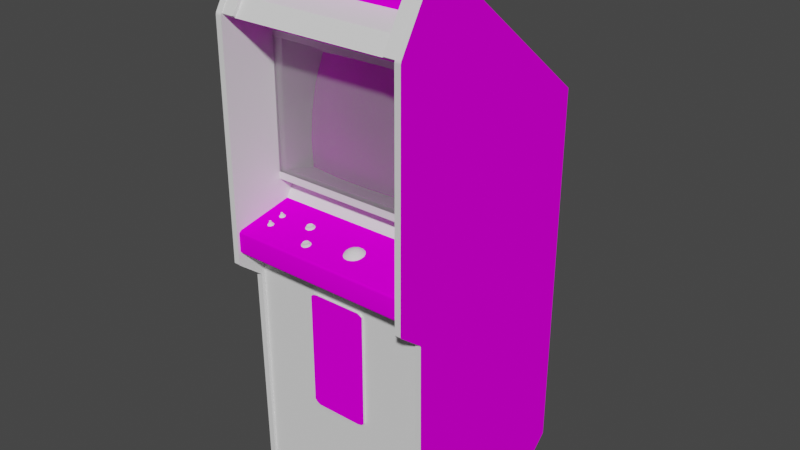 # Source: liberatr.blend  (saved by Blender 2.93.20; exported with 4.5.12 LTS)
import bpy
from mathutils import Matrix  # noqa: F401  (used for matrix-valued properties, if any)

bpy.ops.wm.read_factory_settings(use_empty=True)
scene = bpy.context.scene
scene.name = 'Scene'

# ---- images (referenced by path relative to the original .blend; pixels are not part of the script)
import os
ASSET_DIR = os.environ.get("B2B_ASSET_DIR", "")  # directory of the original .blend (textures are referenced by path, not embedded)
HERE = os.path.dirname(os.path.abspath(__file__))  # packed textures are extracted next to this script under _unpacked/

def load_image(name, relpath, width, height, colorspace="sRGB"):
    """Load a texture the original file referenced (path relative to the .blend, or extracted next to this script)."""
    p = next((c for c in (os.path.join(HERE, relpath), os.path.join(ASSET_DIR, relpath)) if relpath and os.path.exists(c)), "")
    if p:
        img = bpy.data.images.load(p, check_existing=True)
        img.name = name
    else:  # same state as the original file: an image datablock whose file is absent (Cycles renders it pink)
        img = bpy.data.images.new(name, width, height)
        img.source = "FILE"
        img.filepath = "//" + (relpath or name)
    img.colorspace_settings.name = colorspace
    return img
img_01liberatrmarqueemap_tiff = load_image('01liberatrmarqueemap.TIFF', '01liberatrmarqueemap.TIFF', 1024, 1024, 'sRGB')
img_02liberatrsnapmap_tiff = load_image('02liberatrsnapmap.TIFF', '02liberatrsnapmap.TIFF', 1024, 1024, 'sRGB')
img_liberatrsideartmap_tiff = load_image('liberatrsideartmap.TIFF', 'liberatrsideartmap.TIFF', 1024, 1024, 'sRGB')
img_liberatrcpoetcmap_tiff = load_image('liberatrcpoetcmap.TIFF', 'liberatrcpoetcmap.TIFF', 1024, 1024, 'sRGB')

# ---- materials (node trees are filled in below, after node groups)
mat_01liberatrmarquee = bpy.data.materials.new('01liberatrmarquee')
mat_01liberatrmarquee.use_transparent_shadow = False
mat_01liberatrmarquee.roughness = 0.8807
mat_01liberatrmarquee.specular_intensity = 0.0
mat_02liberatrsnap = bpy.data.materials.new('02liberatrsnap')
mat_02liberatrsnap.use_transparent_shadow = False
mat_02liberatrsnap.roughness = 0.8807
mat_02liberatrsnap.specular_intensity = 0.0
mat_liberatrblack = bpy.data.materials.new('liberatrblack')
mat_liberatrblack.use_transparent_shadow = False
mat_liberatrblack.roughness = 0.8807
mat_liberatrblack.specular_intensity = 0.0
mat_liberatrsideart = bpy.data.materials.new('liberatrsideart')
mat_liberatrsideart.use_transparent_shadow = False
mat_liberatrsideart.roughness = 0.8807
mat_liberatrsideart.specular_intensity = 0.0
mat_liberatrplastic = bpy.data.materials.new('liberatrplastic')
mat_liberatrplastic.use_transparent_shadow = False
mat_liberatrplastic.roughness = 0.8807
mat_liberatrplastic.specular_intensity = 0.0
mat_liberatrblackshiny = bpy.data.materials.new('liberatrblackshiny')
mat_liberatrblackshiny.use_transparent_shadow = False
mat_liberatrblackshiny.roughness = 0.8807
mat_liberatrblackshiny.specular_intensity = 0.6039
mat_liberatrredtrans = bpy.data.materials.new('liberatrredtrans')
mat_liberatrredtrans.use_transparent_shadow = False
mat_liberatrredtrans.roughness = 0.8807
mat_liberatrredtrans.specular_intensity = 0.549
mat_liberatrcpoetc = bpy.data.materials.new('liberatrcpoetc')
mat_liberatrcpoetc.use_transparent_shadow = False
mat_liberatrcpoetc.roughness = 0.8807
mat_liberatrcpoetc.specular_intensity = 0.0

# ---- node groups
ng_auto_smooth = bpy.data.node_groups.new('Auto Smooth', 'GeometryNodeTree')
_s = ng_auto_smooth.interface.new_socket(name='Geometry', in_out='OUTPUT', socket_type='NodeSocketGeometry')
_s = ng_auto_smooth.interface.new_socket(name='Geometry', in_out='INPUT', socket_type='NodeSocketGeometry')
_s = ng_auto_smooth.interface.new_socket(name='Angle', in_out='INPUT', socket_type='NodeSocketFloat')
_s.subtype = 'ANGLE'
_s.min_value = 0.0
_s.max_value = 3.142
ng_auto_smooth.is_modifier = True
_N = ng_auto_smooth.nodes; _L = ng_auto_smooth.links
n0 = _N.new('NodeGroupOutput'); n0.name = 'Group Output'; n0.location = (480, -100)
n1 = _N.new('NodeGroupInput'); n1.name = 'Group Input'; n1.location = (-420, -300)
n2 = _N.new('NodeGroupInput'); n2.name = 'Group Input.001'; n2.location = (-60, -100)
n3 = _N.new('GeometryNodeSetShadeSmooth'); n3.name = 'Set Shade Smooth'; n3.location = (120, -100)
n3.domain = 'EDGE'
n4 = _N.new('GeometryNodeSetShadeSmooth'); n4.name = 'Set Shade Smooth.001'; n4.location = (300, -100)
n5 = _N.new('GeometryNodeInputMeshEdgeAngle'); n5.name = 'Edge Angle'; n5.location = (-420, -220)
n6 = _N.new('GeometryNodeInputEdgeSmooth'); n6.name = 'Is Edge Smooth'; n6.location = (-60, -160)
n7 = _N.new('GeometryNodeInputShadeSmooth'); n7.name = 'Is Face Smooth'; n7.location = (-240, -340)
n8 = _N.new('FunctionNodeBooleanMath'); n8.name = 'Boolean Math'; n8.location = (-60, -220)
n9 = _N.new('FunctionNodeCompare'); n9.name = 'Compare'; n9.location = (-240, -180)
n9.operation = 'LESS_EQUAL'
_L.new(n5.outputs[0], n9.inputs[0])
_L.new(n4.outputs[0], n0.inputs[0])
_L.new(n1.outputs[1], n9.inputs[1])
_L.new(n9.outputs[0], n8.inputs[0])
_L.new(n7.outputs[0], n8.inputs[1])
_L.new(n2.outputs[0], n3.inputs[0])
_L.new(n6.outputs[0], n3.inputs[1])
_L.new(n3.outputs[0], n4.inputs[0])
_L.new(n8.outputs[0], n3.inputs[2])
n0.is_active_output = True

# ---- material node trees
mat_01liberatrmarquee.use_nodes = True; mat_01liberatrmarquee.node_tree.nodes.clear()
_N = mat_01liberatrmarquee.node_tree.nodes; _L = mat_01liberatrmarquee.node_tree.links
n0 = _N.new('ShaderNodeBsdfPrincipled'); n0.name = 'Principled BSDF'; n0.location = (10, 300)
n0.distribution = 'GGX'
n0.subsurface_method = 'BURLEY'
n0.inputs[2].default_value = 0.8807
n0.inputs[3].default_value = 1.45
n0.inputs[13].default_value = 0.0
n0.inputs[27].default_value = (0.0, 0.0, 0.0, 1.0)
n0.inputs[28].default_value = 1.0
n1 = _N.new('ShaderNodeOutputMaterial'); n1.name = 'Material Output'; n1.location = (300, 300)
n2 = _N.new('ShaderNodeTexImage'); n2.name = 'Image Texture'; n2.location = (-300, 600)
n2.image = img_01liberatrmarqueemap_tiff
_L.new(n0.outputs[0], n1.inputs[0])
_L.new(n2.outputs[0], n0.inputs[0])
n1.is_active_output = True
mat_02liberatrsnap.use_nodes = True; mat_02liberatrsnap.node_tree.nodes.clear()
_N = mat_02liberatrsnap.node_tree.nodes; _L = mat_02liberatrsnap.node_tree.links
n0 = _N.new('ShaderNodeBsdfPrincipled'); n0.name = 'Principled BSDF'; n0.location = (10, 300)
n0.distribution = 'GGX'
n0.subsurface_method = 'BURLEY'
n0.inputs[2].default_value = 0.8807
n0.inputs[3].default_value = 1.45
n0.inputs[13].default_value = 0.0
n0.inputs[27].default_value = (0.0, 0.0, 0.0, 1.0)
n0.inputs[28].default_value = 1.0
n1 = _N.new('ShaderNodeOutputMaterial'); n1.name = 'Material Output'; n1.location = (300, 300)
n2 = _N.new('ShaderNodeTexImage'); n2.name = 'Image Texture'; n2.location = (-300, 600)
n2.image = img_02liberatrsnapmap_tiff
_L.new(n0.outputs[0], n1.inputs[0])
_L.new(n2.outputs[0], n0.inputs[0])
n1.is_active_output = True
mat_liberatrblack.use_nodes = True; mat_liberatrblack.node_tree.nodes.clear()
_N = mat_liberatrblack.node_tree.nodes; _L = mat_liberatrblack.node_tree.links
n0 = _N.new('ShaderNodeBsdfPrincipled'); n0.name = 'Principled BSDF'; n0.location = (10, 300)
n0.distribution = 'GGX'
n0.subsurface_method = 'BURLEY'
n0.inputs[2].default_value = 0.8807
n0.inputs[3].default_value = 1.45
n0.inputs[13].default_value = 0.0
n0.inputs[27].default_value = (0.0, 0.0, 0.0, 1.0)
n0.inputs[28].default_value = 1.0
n1 = _N.new('ShaderNodeOutputMaterial'); n1.name = 'Material Output'; n1.location = (300, 300)
_L.new(n0.outputs[0], n1.inputs[0])
n1.is_active_output = True
mat_liberatrsideart.use_nodes = True; mat_liberatrsideart.node_tree.nodes.clear()
_N = mat_liberatrsideart.node_tree.nodes; _L = mat_liberatrsideart.node_tree.links
n0 = _N.new('ShaderNodeBsdfPrincipled'); n0.name = 'Principled BSDF'; n0.location = (10, 300)
n0.distribution = 'GGX'
n0.subsurface_method = 'BURLEY'
n0.inputs[2].default_value = 0.8807
n0.inputs[3].default_value = 1.45
n0.inputs[13].default_value = 0.0
n0.inputs[27].default_value = (0.0, 0.0, 0.0, 1.0)
n0.inputs[28].default_value = 1.0
n1 = _N.new('ShaderNodeOutputMaterial'); n1.name = 'Material Output'; n1.location = (300, 300)
n2 = _N.new('ShaderNodeTexImage'); n2.name = 'Image Texture'; n2.location = (-300, 600)
n2.image = img_liberatrsideartmap_tiff
_L.new(n0.outputs[0], n1.inputs[0])
_L.new(n2.outputs[0], n0.inputs[0])
n1.is_active_output = True
mat_liberatrplastic.use_nodes = True; mat_liberatrplastic.node_tree.nodes.clear()
_N = mat_liberatrplastic.node_tree.nodes; _L = mat_liberatrplastic.node_tree.links
n0 = _N.new('ShaderNodeBsdfPrincipled'); n0.name = 'Principled BSDF'; n0.location = (10, 300)
n0.distribution = 'GGX'
n0.subsurface_method = 'BURLEY'
n0.inputs[2].default_value = 0.8807
n0.inputs[3].default_value = 1.45
n0.inputs[4].default_value = 0.2
n0.inputs[13].default_value = 0.0
n0.inputs[27].default_value = (0.0, 0.0, 0.0, 1.0)
n0.inputs[28].default_value = 1.0
n1 = _N.new('ShaderNodeOutputMaterial'); n1.name = 'Material Output'; n1.location = (300, 300)
_L.new(n0.outputs[0], n1.inputs[0])
n1.is_active_output = True
mat_liberatrblackshiny.use_nodes = True; mat_liberatrblackshiny.node_tree.nodes.clear()
_N = mat_liberatrblackshiny.node_tree.nodes; _L = mat_liberatrblackshiny.node_tree.links
n0 = _N.new('ShaderNodeBsdfPrincipled'); n0.name = 'Principled BSDF'; n0.location = (10, 300)
n0.distribution = 'GGX'
n0.subsurface_method = 'BURLEY'
n0.inputs[2].default_value = 0.8807
n0.inputs[3].default_value = 1.45
n0.inputs[13].default_value = 0.6039
n0.inputs[27].default_value = (0.0, 0.0, 0.0, 1.0)
n0.inputs[28].default_value = 1.0
n1 = _N.new('ShaderNodeOutputMaterial'); n1.name = 'Material Output'; n1.location = (300, 300)
_L.new(n0.outputs[0], n1.inputs[0])
n1.is_active_output = True
mat_liberatrredtrans.use_nodes = True; mat_liberatrredtrans.node_tree.nodes.clear()
_N = mat_liberatrredtrans.node_tree.nodes; _L = mat_liberatrredtrans.node_tree.links
n0 = _N.new('ShaderNodeBsdfPrincipled'); n0.name = 'Principled BSDF'; n0.location = (10, 300)
n0.distribution = 'GGX'
n0.subsurface_method = 'BURLEY'
n0.inputs[2].default_value = 0.8807
n0.inputs[3].default_value = 1.45
n0.inputs[4].default_value = 0.9
n0.inputs[13].default_value = 0.549
n0.inputs[27].default_value = (0.0, 0.0, 0.0, 1.0)
n0.inputs[28].default_value = 1.0
n1 = _N.new('ShaderNodeOutputMaterial'); n1.name = 'Material Output'; n1.location = (300, 300)
_L.new(n0.outputs[0], n1.inputs[0])
n1.is_active_output = True
mat_liberatrcpoetc.use_nodes = True; mat_liberatrcpoetc.node_tree.nodes.clear()
_N = mat_liberatrcpoetc.node_tree.nodes; _L = mat_liberatrcpoetc.node_tree.links
n0 = _N.new('ShaderNodeBsdfPrincipled'); n0.name = 'Principled BSDF'; n0.location = (10, 300)
n0.distribution = 'GGX'
n0.subsurface_method = 'BURLEY'
n0.inputs[2].default_value = 0.8807
n0.inputs[3].default_value = 1.45
n0.inputs[13].default_value = 0.0
n0.inputs[27].default_value = (0.0, 0.0, 0.0, 1.0)
n0.inputs[28].default_value = 1.0
n1 = _N.new('ShaderNodeOutputMaterial'); n1.name = 'Material Output'; n1.location = (300, 300)
n2 = _N.new('ShaderNodeTexImage'); n2.name = 'Image Texture'; n2.location = (-300, 600)
n2.image = img_liberatrcpoetcmap_tiff
_L.new(n0.outputs[0], n1.inputs[0])
_L.new(n2.outputs[0], n0.inputs[0])
n1.is_active_output = True

# ---- world
world_world = bpy.data.worlds.new('World'); scene.world = world_world
world_world.use_nodes = True; world_world.node_tree.nodes.clear()
_N = world_world.node_tree.nodes; _L = world_world.node_tree.links
n0 = _N.new('ShaderNodeOutputWorld'); n0.name = 'World Output'; n0.location = (300, 300)
n1 = _N.new('ShaderNodeBackground'); n1.name = 'Background'; n1.location = (10, 300)
n1.inputs[0].default_value = (0.05088, 0.05088, 0.05088, 1.0)
_L.new(n1.outputs[0], n0.inputs[0])
n0.is_active_output = True
world_world.color = (0.05088, 0.05088, 0.05088)
world_world.use_sun_shadow = False
world_world.sun_shadow_jitter_overblur = 0.0

# ---- meshes
me_liberatr = bpy.data.meshes.new('liberatr')
me_liberatr.from_pydata([(-0.2177, 0.751, 0.05216), (-0.2177, 0.6242, 0.05216), (0.2965, 0.751, 0.05216), (0.2965, 0.6242, 0.05216), (0.04067, 0.3161, -0.06265), (-0.06928, 0.3965, -0.09818), (0.2658, 0.2244, -0.06003), (0.1577, 0.2274, -0.0447), (-0.07788, 0.2274, -0.04508), (0.04067, 0.1354, -0.03236), (0.04104, 0.04457, -0.03722), (0.1547, 0.3135, -0.06714), (-0.07526, 0.1354, -0.03722), (0.1547, 0.1362, -0.0376), (-0.07601, 0.3135, -0.06714), (0.148, 0.3965, -0.09855), (-0.1766, 0.04868, -0.04582), (0.03992, 0.2286, -0.03722), (-0.2671, 0.004924, 0.01102), (0.341, 0.004924, 0.01102), (-0.2671, 0.01614, 0.01102), (0.341, 0.01614, 0.01102), (-0.2671, -0.03023, -0.04134), (0.341, -0.03023, -0.04134), (-0.2671, -0.03322, -0.04021), (0.341, -0.03322, -0.04021), (-0.2671, -0.06725, -0.01478), (0.341, -0.06725, -0.01478), (-0.2671, -1.031, 0.0918), (0.341, -0.2505, 0.09479), (-0.2671, -0.2505, 0.09479), (-0.2641, 0.6298, -0.1345), (-0.2641, -0.2804, 0.1112), (0.341, -0.9816, -0.5716), (0.341, 0.2648, -0.5638), (0.341, -0.2804, 0.1112), (-0.2641, -1.038, 0.09891), (0.341, -1.038, -0.5103), (0.341, -1.038, 0.09891), (-0.2675, 0.2615, -0.5638), (-0.2675, 0.7574, 0.05104), (0.341, 0.7574, 0.05104), (0.341, -1.032, 0.09143), (-0.2671, -1.035, -0.5096), (0.3122, 0.2342, 0.003168), (0.04067, 0.3987, -0.09668), (0.04142, 0.4586, 0.003916), (-0.1856, 0.1377, -0.04994), (-0.1871, 0.2241, -0.06003), (0.341, -1.035, -0.5073), (-0.2641, 0.5554, 0.1924), (0.341, 0.5468, 0.1946), (0.2636, 0.1388, -0.05031), (0.341, 0.5554, 0.1924), (0.2991, 0.5992, 0.146), (0.2991, 0.5984, 0.1486), (0.2995, 0.7551, 0.04917), (-0.2192, 0.7585, 0.04992), (-0.2641, 0.7746, 0.05478), (-0.2196, 0.7555, 0.04992), (0.3563, 0.2342, 0.003168), (0.1772, 0.5416, 0.003916), (0.04104, 0.5412, 0.003916), (0.341, -0.2161, 0.1935), (-0.2641, -0.2116, 0.1954), (0.341, -0.2378, 0.1038), (0.341, -0.1783, 0.1819), (-0.09845, 0.5416, 0.003916), (-0.09621, 0.4586, 0.003916), (-0.2716, 0.5416, 0.00429), (-0.272, 0.343, 0.003542), (0.3443, 0.5536, 0.1902), (0.2995, 0.7634, 0.06338), (0.3443, 0.7656, 0.06263), (-0.2656, 0.7656, 0.06263), (-0.22, 0.5558, 0.1894), (0.04217, 0.005672, 0.00242), (0.3563, 0.1224, 0.002794), (0.277, -1.017, -0.5122), (0.255, -0.9955, -0.5249), (-0.06143, -0.2857, 0.07647), (-0.06143, -0.6559, 0.07647), (-0.04348, -0.6712, 0.1019), (-0.04348, -0.6712, 0.07647), (-0.2088, -0.9955, -0.5249), (-0.2088, -1.017, -0.5623), (-0.1871, -1.038, -0.5499), (-0.1871, -0.9955, -0.5499), (-0.1871, -1.017, -0.5122), (0.3608, 0.7746, 0.05478), (-0.272, 0.1212, 0.003168), (-0.2346, 0.1209, 0.003168), (-0.2346, 0.2342, 0.003542), (-0.09508, 0.005672, 0.002794), (0.2995, 0.6246, 0.05141), (-0.2196, 0.6246, 0.04879), (-0.2196, 0.5995, 0.146), (0.255, -1.038, -0.5499), (0.277, -1.017, -0.5623), (0.1226, -0.2748, 0.07647), (0.1383, -0.6593, 0.07647), (0.1387, -0.2845, 0.07647), (0.1387, -0.2845, 0.1019), (0.1383, -0.6593, 0.1019), (0.1151, -0.6705, 0.07647), (0.2636, 0.3071, -0.07873), (0.3017, 0.5536, 0.1898), (0.3428, 0.5468, 0.1804), (-0.03787, -0.2756, 0.07647), (-0.2671, -0.9805, -0.5671), (0.341, -0.9768, -0.5671), (-0.2088, -1.017, -0.5122), (0.255, -1.017, -0.5122), (0.255, -1.038, -0.5249), (0.277, -1.038, -0.5249), (0.277, -1.038, -0.5499), (-0.2641, -0.2857, 0.1086), (-0.2839, -0.2161, 0.1935), (-0.2839, -0.2804, 0.1112), (0.341, -0.2857, 0.1086), (-0.1785, 0.3901, -0.1034), (-0.2839, 0.5468, 0.1946), (0.2991, 0.5558, 0.1883), (0.298, 0.5491, 0.1789), (-0.2641, 0.6987, -0.09968), (-0.2839, 0.6298, -0.1345), (-0.2641, 0.7058, -0.0922), (0.3608, 0.6987, -0.09968), (0.341, 0.6298, -0.1345), (0.3608, 0.5554, 0.1924), (0.3608, 0.7723, 0.063), (0.341, 0.7723, 0.063), (0.341, 0.7746, 0.05478), (-0.2641, -1.038, -0.5103), (-0.2839, -1.038, -0.5103), (-0.2088, -1.038, -0.5249), (-0.2088, -1.038, -0.5499), (0.277, -0.9955, -0.5249), (-0.1871, -0.9955, -0.5249), (0.255, -1.017, -0.5623), (-0.2641, 0.7723, 0.063), (-0.2839, 0.7746, 0.05478), (0.3608, -0.2116, 0.1954), (0.3608, 0.5468, 0.1946), (0.3608, -0.2161, 0.1935), (0.341, -0.2116, 0.1954), (-0.2641, -0.2161, 0.1935), (-0.2839, -0.2116, 0.1954), (-0.2346, 0.3426, 0.003542), (-0.2346, 0.4582, 0.003916), (0.341, 0.2746, -0.5743), (0.3608, 0.2746, -0.5743), (0.148, 0.04644, -0.03984), (0.1749, 0.04045, 0.002794), (0.3021, 0.7656, 0.06188), (-0.2839, 0.6987, -0.09968), (0.341, 0.6987, -0.09968), (0.3563, 0.542, 0.003916), (0.3122, 0.343, 0.003542), (0.3122, 0.4582, 0.003916), (-0.2196, 0.7634, 0.0645), (-0.2222, 0.7656, 0.063), (-0.2656, 0.7574, 0.04879), (0.2546, 0.3897, -0.1042), (-0.1871, -1.017, -0.5623), (0.277, -0.9955, -0.5499), (0.3608, -0.9816, -0.5716), (0.3608, -1.038, -0.5103), (-0.2641, 0.2746, -0.5743), (0.3447, 0.7574, 0.04879), (-0.2166, 0.7566, 0.0559), (-0.2166, 0.7566, 0.04655), (0.2953, 0.7566, 0.04655), (-0.2088, -0.9955, -0.5499), (-0.1871, -1.038, -0.5249), (0.255, -0.9955, -0.5499), (-0.266, 0.5468, 0.1834), (-0.22, 0.5491, 0.1816), (0.3608, -1.038, 0.09891), (-0.2839, -1.038, 0.09891), (-0.2839, -0.9816, -0.5716), (-0.2641, -0.9816, -0.5716), (-0.05507, -0.6641, 0.07647), (-0.05507, -0.6641, 0.1019), (0.3122, 0.122, 0.002794), (0.1315, -0.2789, 0.07647), (0.1315, -0.2789, 0.1019), (-0.1867, 0.3071, -0.07836), (0.1289, -0.6667, 0.07647), (-0.05357, -0.2793, 0.07647), (0.1768, 0.006046, 0.00242), (0.3563, 0.01016, 0.00242), (-0.09434, 0.04045, 0.002794), (-0.06816, 0.04494, -0.03909), (-0.2166, 0.766, 0.04655), (-0.2166, 0.766, 0.0559), (0.2953, 0.766, 0.0559), (0.2953, 0.7566, 0.0559), (0.2953, 0.766, 0.04655), (-0.2716, 0.009786, 0.002794), (-0.2671, -0.2378, 0.1038), (-0.272, 0.2342, 0.003542), (0.3563, 0.3437, 0.003542), (0.3122, 0.04045, 0.002794), (0.2546, 0.0513, -0.04694), (0.341, 0.7058, -0.0922), (0.2995, 0.7585, 0.04917), (0.1749, 0.4586, 0.003916), (-0.2342, 0.04045, 0.002794), (-0.2226, 0.5536, 0.1909), (-0.2671, 0.466, 0.01065), (0.341, 0.466, 0.01065), (-0.2656, 0.5536, 0.1902), (-0.2671, 0.4687, 0.01252), (0.298, 0.5468, 0.1804), (-0.2641, 0.5468, 0.1946), (0.04142, 0.04045, 0.002794), (-0.2196, 0.5984, 0.1498), (-0.2222, 0.7581, 0.04992), (0.3021, 0.7581, 0.04917), (-0.223, 0.5468, 0.1831), (-0.2839, -0.2857, 0.1086), (-0.2839, 0.2746, -0.5743), (0.3608, 0.6298, -0.1345), (0.3608, -0.2804, 0.1112), (0.3608, -0.2857, 0.1086), (-0.2839, 0.5554, 0.1924), (-0.2839, 0.7723, 0.063), (0.3608, 0.7058, -0.0922), (-0.2839, 0.7058, -0.0922), (-0.2671, 0.02848, 0.01027), (0.341, 0.02848, 0.01027), (0.341, 0.4481, 0.01027), (-0.2671, 0.4481, 0.01027), (0.0949, -0.08333, 0.066), (0.08405, -0.08633, 0.07198), (0.1315, -0.07847, 0.09068), (0.1357, -0.08333, 0.1019), (0.1409, -0.08633, 0.09068), (0.0949, -0.08333, 0.115), (0.09826, -0.09231, 0.1251), (0.1069, -0.08333, 0.1191), (0.09041, -0.07698, 0.09068), (0.1248, -0.07698, 0.07946), (0.1282, -0.08333, 0.06899), (0.1162, -0.07847, 0.06936), (-0.0906, -0.07997, 0.06487), (-0.03936, -0.08969, 0.1434), (-0.04273, -0.09194, 0.1326), (-0.08723, -0.07773, 0.07572), (0.1162, -0.07847, 0.1116), (0.1192, -0.08633, 0.1202), (0.1282, -0.08333, 0.112), (-0.2144, -0.09044, 0.1041), (-0.2177, -0.09194, 0.1124), (-0.2062, -0.09418, 0.1236), (-0.1983, -0.09343, 0.1202), (-0.2035, -0.08296, 0.1165), (0.08405, -0.08633, 0.109), (0.08742, -0.09343, 0.1202), (-0.2035, -0.07361, 0.063), (-0.2028, -0.07399, 0.06525), (-0.1949, -0.08333, 0.06375), (-0.2144, -0.08483, 0.07161), (-0.2062, -0.0852, 0.07497), (-0.2062, -0.07436, 0.06899), (0.1211, -0.07399, 0.09068), (0.1128, -0.07399, 0.07946), (0.1128, -0.07399, 0.1015), (0.1248, -0.07698, 0.1019), (0.1357, -0.08333, 0.07946), (0.1443, -0.09343, 0.07946), (0.1387, -0.09231, 0.06936), (0.08742, -0.09343, 0.06113), (-0.2144, -0.08184, 0.0559), (0.1387, -0.1039, 0.1195), (0.1387, -0.09231, 0.1116), (0.1308, -0.09343, 0.1202), (-0.1949, -0.09194, 0.1124), (-0.1983, -0.09044, 0.1041), (0.1001, -0.07399, 0.09741), (0.09116, -0.07847, 0.1038), (0.1035, -0.07698, 0.1086), (-0.07452, -0.08333, 0.0645), (-0.07751, -0.08184, 0.05478), (-0.07938, -0.07885, 0.05702), (-0.02627, -0.09568, 0.1318), (-0.02926, -0.09381, 0.1225), (-0.03151, -0.09081, 0.1243), (-0.05133, -0.08707, 0.127), (0.07844, -0.09568, 0.1127), (0.08143, -0.08333, 0.09704), (0.07321, -0.09231, 0.09068), (0.0747, -0.09343, 0.1023), (-0.2062, -0.08184, 0.1105), (-0.2062, -0.09007, 0.1012), (-0.2062, -0.08333, 0.1172), (-0.05881, -0.09568, 0.1318), (-0.05582, -0.09717, 0.1412), (-0.05395, -0.09381, 0.1404), (-0.03375, -0.08932, 0.1393), (-0.082, -0.07698, 0.07198), (-0.08723, -0.08184, 0.07497), (-0.1071, -0.08333, 0.0645), (-0.1041, -0.0852, 0.07385), (-0.1018, -0.08184, 0.07273), (-0.1044, -0.08034, 0.06487), (-0.09583, -0.08072, 0.04917), (-0.1041, -0.08184, 0.05478), (-0.1018, -0.07885, 0.05702), (-0.2088, -0.07436, 0.06787), (-0.05656, -0.09231, 0.1326), (-0.04759, -0.09268, 0.1165), (-0.05582, -0.09381, 0.1225), (-0.05395, -0.09081, 0.1243), (-0.02889, -0.09231, 0.1326), (-0.03749, -0.09829, 0.1471), (-0.02926, -0.09717, 0.1412), (-0.03151, -0.09381, 0.1404), (-0.07676, -0.08034, 0.06487), (-0.08574, -0.08633, 0.07946), (-0.07751, -0.0852, 0.07385), (-0.07938, -0.08184, 0.07273), (0.1095, -0.09343, 0.1273), (0.1027, -0.1039, 0.1311), (-0.1983, -0.08184, 0.0559), (-0.2062, -0.08109, 0.05253), (0.1286, -0.105, 0.1273), (0.1443, -0.09343, 0.1015), (0.1035, -0.07698, 0.07235), (0.1192, -0.08633, 0.06076), (0.09826, -0.09231, 0.05627), (-0.09957, -0.07473, 0.05926), (-0.04609, -0.08633, 0.1232), (-0.03824, -0.09007, 0.1195), (-0.09957, -0.07698, 0.07198), (-0.04609, -0.09381, 0.1427), (-0.05133, -0.09306, 0.1385), (-0.05133, -0.08932, 0.1393), (-0.03824, -0.09455, 0.1453), (-0.04684, -0.09455, 0.1453), (-0.04759, -0.09829, 0.1471), (-0.08648, -0.08259, 0.07796), (-0.09508, -0.08259, 0.07796), (-0.09583, -0.08633, 0.07946), (-0.09508, -0.0781, 0.05179), (-0.08648, -0.0781, 0.05179), (-0.08574, -0.08072, 0.04917), (-0.04684, -0.09007, 0.1195), (-0.03749, -0.09268, 0.1165), (-0.0532, -0.0882, 0.1333), (-0.082, -0.07473, 0.05926), (-0.082, -0.08109, 0.07123), (-0.03375, -0.08707, 0.127), (-0.03188, -0.0882, 0.1333), (-0.03375, -0.09306, 0.1385), (0.1211, -0.09568, 0.1266), (-0.1983, -0.08483, 0.07161), (-0.2177, -0.08333, 0.06375), (-0.2144, -0.09343, 0.1202), (-0.07975, -0.07586, 0.06562), (-0.08723, -0.07399, 0.05553), (0.1069, -0.08333, 0.06226), (-0.2088, -0.08296, 0.1165), (-0.03375, -0.09081, 0.1262), (-0.03936, -0.08633, 0.1232), (-0.082, -0.07885, 0.05889), (-0.2035, -0.07436, 0.06787), (0.1308, -0.09343, 0.06076), (-0.04609, -0.08969, 0.1434), (0.1155, -0.105, 0.1314), (0.1473, -0.09568, 0.09068), (0.0747, -0.09343, 0.07909), (0.08143, -0.08333, 0.08432), (0.09078, -0.1039, 0.1273), (0.09116, -0.07847, 0.07759), (0.1095, -0.07249, 0.09068), (0.1001, -0.07399, 0.08357), (-0.09396, -0.07773, 0.07572), (-0.1014, -0.07586, 0.06562), (-0.09396, -0.07399, 0.05553), (-0.08723, -0.0781, 0.05478), (-0.0532, -0.09194, 0.1326), (-0.09957, -0.07885, 0.05889), (-0.09396, -0.0781, 0.05478), (-0.09957, -0.08109, 0.07123), (-0.1014, -0.07997, 0.06487), (-0.05133, -0.09081, 0.1262), (-0.03188, -0.09194, 0.1326), (-0.07975, -0.07997, 0.06487), (-0.04609, -0.09007, 0.1225), (-0.09396, -0.08184, 0.07497), (-0.03936, -0.09381, 0.1427), (-0.03936, -0.09007, 0.1225), (-0.2062, -0.06987, 0.06263), (-0.2062, -0.07324, 0.06188), (-0.2062, -0.07847, 0.1109), (-0.2062, -0.07997, 0.118), (-0.2035, -0.07099, 0.06861), (-0.2088, -0.07885, 0.112), (-0.2088, -0.08221, 0.1112), (-0.2088, -0.07361, 0.063), (-0.2099, -0.07399, 0.06525), (-0.2099, -0.07062, 0.066), (-0.2099, -0.08259, 0.1139), (-0.2028, -0.08259, 0.1139), (-0.2035, -0.08221, 0.1112), (-0.2062, -0.07099, 0.06936), (-0.2028, -0.07062, 0.066), (-0.2035, -0.07959, 0.1169), (-0.2028, -0.07922, 0.1146), (-0.2099, -0.07922, 0.1146), (-0.2088, -0.06987, 0.06375), (-0.2035, -0.06987, 0.06375), (-0.2035, -0.07885, 0.112), (-0.2088, -0.07959, 0.1169), (-0.2088, -0.07099, 0.06861), (-0.2671, -0.1114, 0.1868), (0.341, -0.1114, 0.1868), (0.341, -0.1035, 0.1801), (-0.2671, -0.06838, -0.01142), (0.341, -0.06838, -0.01142), (-0.2671, -0.1035, 0.1801), (-0.06143, -0.6559, 0.1019), (0.1226, -0.2748, 0.1019), (-0.03787, -0.2756, 0.1019), (0.341, 0.4687, 0.01252), (-0.22, 0.5472, 0.1834), (0.3006, 0.5468, 0.1804), (-0.2671, -0.1708, 0.1868), (0.341, -0.1708, 0.1868), (0.1151, -0.6705, 0.1019), (-0.05357, -0.2793, 0.1019), (0.1289, -0.6667, 0.1019), (-0.06143, -0.2857, 0.1019), (-0.2671, -0.1783, 0.1819)], [], [(167, 178, 38, 37), (6, 105, 11, 7), (48, 47, 12, 8), (7, 13, 52, 6), (4, 45, 5, 14), (410, 396, 411, 397), (4, 17, 7, 11), (392, 355, 300, 247), (13, 152, 204, 52), (15, 11, 105, 163), (17, 9, 13, 7), (11, 15, 45, 4), (379, 332, 383, 386), (288, 315, 286, 287), (313, 297, 311, 314), (216, 76, 190, 153), (400, 404, 411, 399), (186, 102, 101, 185), (86, 174, 135, 136), (85, 173, 87, 164), (18, 19, 231, 230), (50, 140, 227, 226), (96, 54, 94, 95), (42, 28, 43, 49), (133, 31, 32), (119, 150, 33), (133, 168, 31), (118, 117, 125, 222), (36, 133, 116), (37, 38, 119), (94, 59, 95), (44, 60, 202, 158), (360, 301, 352, 389), (287, 349, 334, 288), (107, 71, 106, 428), (52, 184, 44, 6), (184, 77, 60, 44), (129, 142, 224, 223), (145, 51, 128), (393, 364, 288, 334), (53, 131, 128), (54, 55, 56), (220, 177, 75, 209), (31, 58, 50), (75, 217, 59), (192, 93, 76, 216), (41, 34, 39, 40), (46, 62, 67, 68), (420, 421, 27, 26), (350, 289, 387, 382), (149, 69, 70), (17, 4, 14, 8), (106, 71, 73, 72), (162, 74, 161, 218), (87, 138, 88, 86), (112, 79, 113), (133, 181, 168), (37, 119, 33), (166, 167, 37, 33), (66, 435, 200, 65), (139, 113, 79, 175), (404, 400, 253, 254), (86, 164, 87), (364, 393, 365, 353), (170, 197, 196, 195), (3, 2, 0, 1), (419, 422, 417, 418), (39, 34, 110, 109), (96, 217, 55, 54), (96, 95, 59), (53, 51, 143, 129), (145, 63, 144, 142), (311, 299, 337, 382), (57, 59, 94, 56), (62, 46, 207, 61), (111, 84, 135), (185, 99, 424, 186), (172, 198, 196, 197), (118, 221, 116, 32), (232, 233, 230, 231), (99, 108, 425, 424), (128, 156, 127, 223), (366, 389, 319, 285), (205, 132, 89, 228), (229, 141, 58, 126), (122, 55, 123), (122, 56, 55), (31, 126, 58), (223, 151, 150, 128), (174, 88, 111, 135), (26, 27, 25, 24), (198, 172, 171, 194), (224, 144, 63, 35), (136, 85, 164, 86), (422, 419, 421, 420), (70, 148, 149), (418, 417, 429, 430), (204, 152, 153), (122, 72, 56), (177, 123, 55, 217), (249, 378, 391, 302), (131, 156, 128), (157, 159, 158), (75, 59, 160), (212, 75, 161, 74), (216, 153, 152, 10), (211, 210, 233, 232), (134, 180, 181, 133), (115, 98, 165), (22, 23, 21, 20), (226, 121, 215, 50), (189, 80, 434, 432), (31, 168, 222, 125), (65, 200, 30, 29), (151, 166, 33, 150), (72, 154, 219, 56), (139, 97, 113), (435, 66, 430, 429), (114, 115, 78), (174, 86, 88), (304, 344, 343, 305), (85, 136, 135), (413, 408, 261, 260), (75, 177, 217), (119, 38, 178, 225), (294, 406, 279, 295), (395, 260, 325, 326), (141, 227, 140, 58), (97, 139, 98, 115), (194, 171, 170, 195), (265, 310, 263, 264), (20, 21, 19, 18), (133, 36, 179, 134), (153, 190, 191), (192, 193, 16), (380, 361, 381, 384), (257, 296, 255, 256), (163, 159, 207, 15), (132, 131, 130, 89), (115, 114, 113, 97), (46, 68, 5, 45), (183, 423, 81, 182), (32, 146, 117, 118), (384, 381, 346, 345), (208, 199, 93), (92, 201, 90, 91), (385, 391, 378, 335), (191, 203, 153), (153, 203, 204), (58, 140, 50), (139, 175, 165, 98), (225, 224, 35, 119), (131, 132, 205), (155, 229, 126, 124), (56, 206, 57), (308, 303, 306, 309), (195, 196, 198, 194), (295, 253, 400, 294), (247, 369, 336, 392), (333, 365, 393, 390), (93, 192, 208), (16, 208, 192), (8, 14, 187, 48), (122, 106, 72), (407, 416, 310, 265), (212, 209, 75), (103, 433, 188, 100), (131, 205, 156), (15, 207, 46, 45), (73, 154, 72), (314, 348, 312, 313), (75, 160, 161), (102, 103, 100, 101), (119, 35, 150), (133, 32, 116), (121, 147, 64, 215), (108, 189, 432, 425), (50, 215, 64), (221, 179, 36, 116), (64, 146, 32), (168, 181, 180, 222), (146, 64, 147, 117), (63, 145, 128), (51, 53, 128), (9, 17, 8, 12), (91, 208, 16, 47), (59, 217, 96), (218, 59, 57), (206, 56, 219), (386, 383, 309, 306), (220, 427, 177), (158, 202, 157), (156, 205, 228, 127), (56, 94, 54), (123, 214, 428), (221, 222, 180), (167, 223, 224), (187, 148, 92, 48), (167, 151, 223), (134, 179, 221), (178, 167, 225), (147, 121, 125), (376, 280, 282, 268), (223, 89, 129), (226, 227, 125), (134, 221, 180), (167, 166, 151), (223, 228, 89), (227, 155, 125), (89, 130, 129), (227, 141, 229), (227, 229, 155), (167, 224, 225), (221, 118, 222), (129, 143, 142), (121, 226, 125), (117, 147, 125), (142, 144, 224), (114, 78, 112, 113), (250, 241, 251, 252), (377, 375, 373, 242), (272, 244, 270, 271), (240, 374, 324, 323), (335, 378, 246), (247, 300, 248), (350, 338, 248), (249, 301, 246), (330, 362, 245, 244), (401, 395, 326, 274), (405, 257, 256, 278), (370, 356, 323, 324), (302, 391, 343, 342), (165, 137, 78, 115), (293, 290, 258, 291), (242, 291, 281, 280), (238, 270, 236, 237), (262, 325, 260, 261), (275, 276, 277), (68, 149, 120, 5), (267, 245, 362, 329), (427, 213, 426, 214), (414, 410, 405, 406), (284, 347, 346, 285), (28, 42, 29, 30), (362, 331, 273, 234), (84, 173, 85, 135), (69, 149, 68, 67), (369, 338, 337, 336), (347, 307, 345, 346), (298, 341, 340, 299), (355, 392, 339, 318), (204, 203, 184, 52), (321, 283, 319, 322), (241, 240, 323), (266, 236, 270, 243), (389, 352, 322, 319), (252, 277, 276, 237), (238, 371, 271, 270), (258, 290, 259, 239), (373, 292, 293, 291), (277, 356, 327, 275), (328, 371, 238, 237), (281, 291, 258, 239), (244, 272, 368, 330), (380, 332, 246), (397, 415, 363, 296), (333, 289, 248), (44, 158, 105, 6), (148, 70, 201, 92), (24, 25, 23, 22), (49, 43, 109, 110), (344, 320, 342, 343), (349, 312, 348, 334), (322, 342, 320, 321), (305, 306, 303, 304), (241, 323, 356, 251), (152, 13, 9, 10), (355, 388, 354, 300), (73, 169, 219, 154), (104, 188, 433, 431), (301, 249, 302, 352), (376, 267, 329, 377), (376, 377, 242, 280), (296, 363, 359, 255), (92, 91, 47, 48), (158, 159, 163, 105), (246, 360, 351), (246, 351, 361), (248, 354, 353), (248, 353, 365), (268, 250, 252, 269), (50, 64, 32, 31), (268, 282, 241, 250), (342, 322, 352, 302), (341, 316, 339, 340), (388, 364, 353, 354), (318, 339, 316, 317), (12, 193, 10, 9), (309, 345, 307, 308), (317, 286, 315, 318), (335, 379, 386, 385), (35, 63, 128, 150), (299, 311, 297, 298), (123, 428, 106, 122), (131, 53, 129, 130), (182, 83, 82, 183), (257, 405, 410, 409), (285, 319, 283, 284), (59, 218, 161, 160), (310, 402, 358, 263), (159, 157, 61, 207), (261, 367, 357, 262), (239, 259, 240, 241), (372, 292, 373, 235), (332, 379, 246), (338, 369, 248), (377, 329, 234, 375), (390, 387, 289, 333), (251, 356, 277, 252), (375, 234, 273, 235), (375, 235, 373), (281, 239, 282, 280), (269, 252, 237), (282, 239, 241), (243, 270, 244), (266, 269, 237, 236), (242, 373, 291), (267, 243, 244, 245), (329, 362, 234), (374, 240, 259), (378, 249, 246), (289, 350, 248), (379, 335, 246), (369, 247, 248), (248, 300, 354), (338, 350, 382, 337), (246, 301, 360), (246, 361, 380), (248, 365, 333), (237, 276, 328), (376, 268, 269, 266), (406, 405, 278, 279), (382, 387, 314, 311), (306, 305, 385, 386), (199, 208, 91, 90), (193, 192, 216, 10), (390, 393, 334, 348), (387, 390, 348, 314), (392, 336, 340, 339), (120, 149, 148, 187), (388, 355, 318, 315), (376, 266, 243, 267), (363, 404, 254, 359), (203, 191, 77, 184), (345, 309, 383, 384), (285, 346, 381, 366), (102, 186, 423, 103), (315, 288, 364, 388), (305, 343, 391, 385), (274, 358, 402, 401), (394, 413, 260, 395), (14, 5, 120, 187), (415, 411, 404, 363), (406, 294, 396, 414), (402, 310, 416, 403), (395, 401, 412, 394), (265, 367, 398, 407), (408, 394, 403, 407), (408, 398, 367, 261), (193, 12, 47, 16), (296, 257, 409, 397), (214, 123, 177, 427), (384, 383, 332, 380), (361, 351, 366, 381), (409, 410, 397), (403, 412, 401, 402), (389, 366, 351, 360), (399, 396, 294, 400), (209, 212, 176, 220), (398, 408, 407), (394, 412, 403), (408, 413, 394), (410, 414, 396), (411, 415, 397), (396, 399, 411), (403, 416, 407), (51, 145, 142, 143), (171, 172, 197, 170), (124, 31, 125, 155), (423, 424, 425), (367, 265, 264, 357), (299, 340, 336, 337), (426, 107, 428), (220, 176, 213), (83, 104, 431, 82), (423, 82, 431), (432, 423, 425), (423, 433, 103), (423, 186, 424), (423, 431, 433), (432, 434, 423), (423, 183, 82), (423, 434, 80, 81), (213, 427, 220), (428, 214, 426), (426, 213, 210, 211)])
me_liberatr.polygons.foreach_set('use_smooth', [True] * 406)
me_liberatr.polygons.foreach_set('material_index', [2, 1, 1, 1, 1, 6, 1, 5, 1, 1, 1, 1, 5, 5, 5, 2, 6, 2, 2, 2, 2, 2, 2, 2, 2, 2, 2, 3, 2, 2, 2, 2, 5, 5, 2, 2, 2, 3, 2, 5, 2, 2, 2, 2, 2, 2, 2, 2, 7, 5, 2, 1, 2, 2, 2, 2, 2, 2, 2, 2, 2, 5, 2, 5, 2, 0, 7, 2, 2, 2, 2, 2, 5, 2, 2, 2, 2, 2, 2, 4, 2, 2, 5, 2, 2, 2, 2, 2, 2, 2, 2, 2, 2, 2, 7, 2, 7, 2, 2, 2, 5, 2, 2, 2, 2, 2, 2, 2, 2, 2, 2, 2, 2, 2, 2, 2, 2, 7, 2, 2, 5, 2, 6, 2, 2, 5, 5, 2, 2, 2, 5, 2, 2, 2, 2, 5, 5, 2, 2, 2, 2, 2, 2, 5, 2, 2, 5, 2, 2, 2, 2, 2, 2, 2, 2, 5, 2, 5, 5, 5, 2, 2, 1, 2, 6, 2, 2, 2, 2, 2, 5, 2, 2, 2, 2, 2, 2, 2, 2, 2, 2, 2, 2, 2, 1, 2, 2, 2, 2, 5, 2, 2, 2, 2, 2, 3, 3, 2, 3, 3, 3, 3, 5, 3, 3, 3, 3, 3, 3, 3, 3, 3, 3, 3, 3, 3, 3, 3, 2, 5, 5, 5, 5, 5, 5, 5, 5, 5, 5, 5, 5, 5, 2, 5, 5, 5, 5, 5, 2, 5, 7, 6, 5, 2, 5, 2, 2, 5, 5, 5, 5, 2, 5, 5, 5, 5, 5, 5, 5, 5, 5, 5, 5, 5, 5, 6, 5, 2, 2, 2, 2, 5, 5, 5, 5, 5, 1, 5, 2, 2, 5, 5, 5, 5, 2, 2, 5, 5, 5, 5, 5, 2, 5, 5, 5, 5, 5, 1, 5, 5, 5, 2, 5, 2, 2, 2, 6, 5, 2, 5, 2, 5, 5, 5, 5, 5, 5, 5, 5, 5, 5, 5, 5, 5, 5, 5, 5, 5, 5, 5, 5, 5, 5, 5, 5, 5, 5, 5, 5, 5, 5, 5, 5, 5, 2, 2, 5, 5, 5, 2, 5, 5, 5, 2, 5, 5, 7, 5, 5, 5, 6, 1, 6, 6, 6, 6, 6, 6, 6, 1, 6, 2, 5, 5, 6, 6, 5, 6, 2, 6, 6, 6, 6, 6, 6, 6, 2, 2, 2, 7, 5, 5, 7, 7, 2, 7, 7, 7, 7, 7, 7, 7, 2, 7, 7, 2])
_uv = me_liberatr.uv_layers.new(name='UVMap')
_uv.uv.foreach_set('vector', [0.9047, 0.000447, 0.1149, 0.000447, 0.1149, 0.000447, 0.9047, 0.000447, 0.9493, 0.5, 0.9493, 0.7261, 0.7261, 0.7261, 0.7261, 0.5, 0.05068, 0.5, 0.05068, 0.2767, 0.2739, 0.2767, 0.2739, 0.5, 0.7261, 0.5, 0.7261, 0.2767, 0.9493, 0.2767, 0.9493, 0.5, 0.5, 0.7261, 0.5, 0.9521, 0.2739, 0.9521, 0.2739, 0.7261, 0.3549, 0.000447, 0.000447, 0.3549, -0.354, 0.000447, 0.000447, -0.354, 0.5, 0.7261, 0.5, 0.5, 0.7261, 0.5, 0.7261, 0.7261, 0.5502, 0.6674, 0.6507, 0.6674, 0.6507, 0.9996, 0.5502, 0.9996, 0.7261, 0.2767, 0.7261, 0.05068, 0.9493, 0.05068, 0.9493, 0.2767, 0.7261, 0.9521, 0.7261, 0.7261, 0.9493, 0.7261, 0.9493, 0.9521, 0.5, 0.5, 0.5, 0.2767, 0.7261, 0.2767, 0.7261, 0.5, 0.7261, 0.7261, 0.7261, 0.9521, 0.5, 0.9521, 0.5, 0.7261, 0.2488, 0.9996, 0.1512, 0.9996, 0.1512, 0.6674, 0.2488, 0.6674, 0.8489, 0.3326, 0.7512, 0.3326, 0.7512, 0.000447, 0.8489, 0.000447, 0.1512, 0.000447, 0.2488, 0.000447, 0.2488, 0.3326, 0.1512, 0.3326, 0.5, 0.05068, 0.5, 0.05068, 0.7261, 0.05068, 0.7261, 0.05068, -0.2507, 0.2516, -0.354, 0.000447, -0.354, 0.000447, -0.2507, 0.2516, 0.4972, 0.7595, 0.4888, 0.7512, 0.4888, 0.7512, 0.4972, 0.7595, 0.4163, 0.000447, 0.5837, 0.000447, 0.5837, 0.9996, 0.4163, 0.9996, 0.2488, 0.9996, 0.08417, 0.9996, 0.08417, 0.000447, 0.2488, 0.000447, 0.000447, 0.5754, 0.994, 0.5754, 0.994, 0.5893, 0.000447, 0.5893, -0.005134, 0.8795, 0.1623, 0.9996, 0.1623, 0.9996, -0.005134, 0.8795, 0.07859, 0.9075, 0.9242, 0.9075, 0.927, 0.9214, 0.07859, 0.9214, 0.994, 0.003238, 0.000447, 0.003238, 0.000447, 0.000447, 0.994, 0.000447, 0.9047, 0.000447, 0.4191, 0.9186, 0.1009, 0.4191, 0.1037, 0.4163, 0.9884, 0.7233, 0.9856, 0.03115, 0.9047, 0.000447, 0.9884, 0.7233, 0.4191, 0.9186, 0.1009, 0.4191, -0.007925, 0.4526, 0.4191, 0.9186, 0.9884, 0.7233, 0.1149, 0.000447, 0.9047, 0.000447, 0.1037, 0.4163, 0.9047, 0.000447, 0.1149, 0.000447, 0.1037, 0.4163, 0.927, 0.9214, 0.07859, 0.994, 0.07859, 0.9214, 0.9493, 0.5, 0.9493, 0.5, 0.9493, 0.7261, 0.9493, 0.7261, 0.7512, 0.9996, 0.6507, 0.9996, 0.6507, 0.6674, 0.7512, 0.6674, 0.8489, 0.000447, 0.9493, 0.000447, 0.9493, 0.3326, 0.8489, 0.3326, 0.9968, 0.8768, 0.9996, 0.8823, 0.9298, 0.8823, 0.927, 0.8768, 0.9493, 0.2767, 0.9493, 0.2767, 0.9493, 0.5, 0.9493, 0.5, 0.9493, 0.2767, 0.9493, 0.2767, 0.9493, 0.5, 0.9493, 0.5, -0.005134, 0.8795, -0.01072, 0.4553, 0.1009, 0.4191, 0.4191, 0.9186, -0.01072, 0.4553, -0.007925, 0.874, 0.4191, 0.9186, 0.9493, 0.6674, 0.8489, 0.6674, 0.8489, 0.3326, 0.9493, 0.3326, -0.005134, 0.8795, 0.1623, 0.9996, 0.4191, 0.9186, 0.9242, 0.9075, 0.9242, 0.9075, 0.927, 0.994, 0.07301, 0.8768, 0.07859, 0.8795, 0.07859, 0.8823, 0.07301, 0.8823, 0.4191, 0.9186, 0.1735, 0.9996, -0.005134, 0.8795, 0.07859, 0.8823, 0.07859, 0.9075, 0.07859, 0.994, 0.2739, 0.05068, 0.2739, 0.05068, 0.5, 0.05068, 0.5, 0.05068, 0.994, 0.994, 0.994, 0.7205, 0.000447, 0.7205, 0.000447, 0.994, 0.5, 0.9521, 0.5, 0.9521, 0.2739, 0.9521, 0.2739, 0.9521, 0.000447, 0.7344, 0.994, 0.7344, 0.994, 0.7372, 0.000447, 0.7372, 0.2488, 0.9996, 0.1512, 0.9996, 0.1512, 0.6674, 0.2488, 0.6674, 0.05068, 0.9521, 0.05068, 0.9521, 0.05068, 0.7261, 0.5, 0.5, 0.5, 0.7261, 0.2739, 0.7261, 0.2739, 0.5, 0.9298, 0.8823, 0.9996, 0.8823, 0.9996, 0.9996, 0.927, 0.9996, 0.003238, 0.994, 0.003238, 0.9996, 0.07301, 0.9996, 0.0758, 0.9968, 0.06743, 0.2488, 0.06743, 0.7512, 0.5, 0.9996, 0.9326, 0.2488, 0.5, 0.9996, 0.06743, 0.7512, 0.9326, 0.7512, 0.9047, 0.000447, 0.9856, 0.03115, 0.9884, 0.7233, 0.9047, 0.000447, 0.1037, 0.4163, 0.9856, 0.03115, 0.9856, 0.03115, 0.9047, 0.000447, 0.9047, 0.000447, 0.9856, 0.03115, 0.994, 0.000447, 0.000447, 0.000447, 0.000447, 0.000447, 0.994, 0.000447, 0.5, 0.000447, 0.9326, 0.7512, 0.06743, 0.7512, 0.06743, 0.2488, -0.354, 0.000447, -0.2507, 0.2516, -0.8061, 0.807, -1.141, 0.000447, 0.9326, 0.2488, 0.5, 0.000447, 0.06743, 0.2488, 0.8489, 0.6674, 0.9493, 0.6674, 0.9493, 0.9996, 0.8489, 0.9996, 0.000447, 0.000447, 0.9996, 0.000447, 0.9996, 0.9996, 0.000447, 0.9996, 0.9996, 0.000447, 0.9996, 0.9996, 0.000447, 0.9996, 0.000447, 0.000447, 0.994, 0.1539, 0.000447, 0.1539, 0.000447, 0.14, 0.994, 0.14, 0.000447, 0.7205, 0.994, 0.7205, 0.994, 0.03394, 0.000447, 0.03115, 0.07859, 0.9075, 0.07859, 0.9075, 0.9242, 0.9075, 0.9242, 0.9075, 0.07859, 0.9075, 0.07859, 0.9214, 0.07859, 0.994, -0.005134, 0.8795, -0.007925, 0.874, -0.007925, 0.874, -0.005134, 0.8795, -0.01072, 0.4553, -0.007925, 0.4526, -0.007925, 0.4526, -0.01072, 0.4553, 0.2488, 0.3326, 0.3493, 0.3326, 0.3493, 0.6674, 0.2488, 0.6674, 0.07859, 0.9968, 0.07859, 0.994, 0.927, 0.9214, 0.927, 0.994, 0.5, 0.9521, 0.5, 0.9521, 0.7261, 0.9521, 0.7261, 0.9521, 0.5, 0.9996, 0.06743, 0.7512, 0.9326, 0.7512, 0.4972, 0.7595, 0.5028, 0.7707, 0.5028, 0.7707, 0.4972, 0.7595, 0.000447, 0.000447, 0.9996, 0.000447, 0.9996, 0.9996, 0.000447, 0.9996, 0.1009, 0.4191, 0.1037, 0.4163, 0.1037, 0.4163, 0.1009, 0.4191, 0.994, 0.8237, 0.000447, 0.8237, 0.000447, 0.5893, 0.994, 0.5893, 0.5028, 0.7707, 0.5, 0.9716, 0.5, 0.9716, 0.5028, 0.7707, 0.4191, 0.9186, 0.3744, 0.9577, 0.3744, 0.9577, 0.4191, 0.9186, 0.8489, 0.6674, 0.7512, 0.6674, 0.7512, 0.3326, 0.8489, 0.3326, 0.3633, 0.9605, 0.1735, 0.9996, 0.1735, 0.9996, 0.3633, 0.9605, 0.3633, 0.9605, 0.1735, 0.9996, 0.1735, 0.9996, 0.3633, 0.9605, 0.9242, 0.8823, 0.9242, 0.9075, 0.9242, 0.8795, 0.9242, 0.8823, 0.927, 0.994, 0.9242, 0.9075, 0.4191, 0.9186, 0.3633, 0.9605, 0.1735, 0.9996, 0.4191, 0.9186, 0.9884, 0.7233, 0.9884, 0.7233, 0.4191, 0.9186, 0.5837, 0.000447, 0.7512, 0.000447, 0.7512, 0.9996, 0.5837, 0.9996, 0.000447, 0.5279, 0.994, 0.5279, 0.994, 0.5474, 0.000447, 0.5474, 0.000447, 0.9996, 0.000447, 0.000447, 0.9996, 0.000447, 0.9996, 0.9996, 0.1009, 0.4191, -0.007925, 0.4526, -0.007925, 0.4526, 0.1009, 0.4191, 0.4163, 0.9996, 0.2488, 0.9996, 0.2488, 0.000447, 0.4163, 0.000447, 0.000447, 0.1539, 0.994, 0.1539, 0.994, 0.7344, 0.000447, 0.7344, 0.05068, 0.7261, 0.05068, 0.7261, 0.05068, 0.9521, 0.994, 0.14, 0.000447, 0.14, 0.000447, 0.006029, 0.994, 0.006029, 0.9493, 0.05068, 0.7261, 0.05068, 0.7261, 0.05068, 0.9242, 0.8823, 0.927, 0.9996, 0.927, 0.994, 0.07859, 0.8795, 0.9242, 0.8795, 0.9242, 0.9075, 0.07859, 0.9075, 0.5502, 0.9996, 0.4498, 0.9996, 0.4498, 0.6674, 0.5502, 0.6674, 0.1623, 0.9996, 0.3744, 0.9577, 0.4191, 0.9186, 0.9493, 0.9521, 0.9493, 0.9521, 0.9493, 0.7261, 0.07859, 0.8823, 0.07859, 0.994, 0.07859, 0.9996, 0.003238, 0.8823, 0.07859, 0.8823, 0.07301, 0.9996, 0.003238, 0.9996, 0.5, 0.05068, 0.7261, 0.05068, 0.7261, 0.05068, 0.5, 0.05068, 0.994, 0.8321, 0.000447, 0.8321, 0.000447, 0.8237, 0.994, 0.8237, 0.9047, 0.000447, 0.9856, 0.03115, 0.9856, 0.03115, 0.9047, 0.000447, 0.9326, 0.2488, 0.5, 0.000447, 0.06743, 0.2488, 0.000447, 0.5474, 0.994, 0.5474, 0.994, 0.5754, 0.000447, 0.5754, -0.005134, 0.8795, -0.007925, 0.874, -0.007925, 0.874, -0.005134, 0.8795, 0.4972, 0.9912, 0.4888, 0.9996, 0.4888, 0.9996, 0.4972, 0.9912, 0.4191, 0.9186, 0.9884, 0.7233, 0.9884, 0.7233, 0.4191, 0.9186, 0.994, 0.4246, 0.000447, 0.4246, 0.000447, 0.4163, 0.994, 0.4163, 0.9884, 0.7233, 0.9856, 0.03115, 0.9856, 0.03115, 0.9884, 0.7233, 0.927, 0.9996, 0.9298, 0.9996, 0.9298, 0.9968, 0.927, 0.994, 0.5, 0.000447, 0.9326, 0.2488, 0.9326, 0.7512, 0.000447, 0.000447, 0.994, 0.000447, 0.994, 0.006029, 0.000447, 0.006029, 0.9326, 0.7512, 0.9326, 0.2488, 0.5, 0.9996, 0.9326, 0.7512, 0.9326, 0.2488, 0.5, 0.9996, 0.3493, 0.000447, 0.4498, 0.000447, 0.4498, 0.3326, 0.3493, 0.3326, 0.5, 0.000447, 0.9326, 0.2488, 0.9326, 0.7512, 0.2516, 0.2516, 0.3549, 0.000447, 0.3549, 0.000447, 0.2516, 0.2516, 0.07859, 0.8823, 0.07859, 0.8795, 0.07859, 0.9075, 0.1037, 0.4163, 0.1149, 0.000447, 0.1149, 0.000447, 0.1037, 0.4163, 0.000447, 0.3549, 0.2516, 0.2516, 0.807, 0.807, 0.000447, 1.142, 0.000447, 0.3549, 0.2516, 0.2516, 0.807, 0.807, 0.000447, 1.142, 0.1735, 0.9996, 0.1623, 0.9996, 0.1623, 0.9996, 0.1735, 0.9996, 0.4163, 0.9996, 0.2488, 0.9996, 0.2488, 0.000447, 0.4163, 0.000447, 0.000447, 0.000447, 0.9996, 0.000447, 0.9996, 0.9996, 0.000447, 0.9996, 0.000447, -0.354, -0.2507, -0.2507, -0.8061, -0.8061, 0.000447, -1.141, 0.000447, 0.5754, 0.994, 0.5754, 0.994, 0.5754, 0.000447, 0.5754, 0.9047, 0.000447, 0.1149, 0.000447, 0.1149, 0.000447, 0.9047, 0.000447, 0.7261, 0.05068, 0.7261, 0.05068, 0.9493, 0.05068, 0.2739, 0.05068, 0.2739, 0.05068, 0.05068, 0.05068, 0.05068, 0.9996, -0.04979, 0.9996, -0.04979, 0.6674, 0.05068, 0.6674, 0.2516, -0.2507, 0.000447, -0.354, 0.000447, -1.141, 0.807, -0.8061, 0.9493, 0.9521, 0.9493, 0.9521, 0.7261, 0.9521, 0.7261, 0.9521, 0.1735, 0.9996, 0.1623, 0.9996, 0.1623, 0.9996, 0.1735, 0.9996, 0.4163, 0.000447, 0.5837, 0.000447, 0.5837, 0.9996, 0.4163, 0.9996, 0.5, 0.9521, 0.2739, 0.9521, 0.2739, 0.9521, 0.5, 0.9521, 0.006029, 0.994, 0.01719, 0.9996, 0.01719, 0.9996, 0.006029, 0.994, 0.1009, 0.4191, -0.007925, 0.4526, -0.007925, 0.4526, 0.1009, 0.4191, 0.05068, 0.6674, -0.04979, 0.6674, -0.04979, 0.3326, 0.05068, 0.3326, 0.05068, 0.05068, 0.05068, 0.05068, 0.2739, 0.05068, 0.05068, 0.5, 0.05068, 0.5, 0.05068, 0.2767, 0.05068, 0.2767, 0.3493, 0.6674, 0.4498, 0.6674, 0.4498, 0.9996, 0.3493, 0.9996, 0.9493, 0.05068, 0.9493, 0.05068, 0.7261, 0.05068, 0.7261, 0.05068, 0.9493, 0.05068, 0.9493, 0.05068, 0.1735, 0.9996, 0.1623, 0.9996, -0.005134, 0.8795, 0.2488, 0.9996, 0.08417, 0.9996, 0.08417, 0.000447, 0.2488, 0.000447, 0.1037, 0.4163, 0.1009, 0.4191, 0.1009, 0.4191, 0.1037, 0.4163, 0.1623, 0.9996, 0.1735, 0.9996, 0.3633, 0.9605, 0.3744, 0.9577, 0.3633, 0.9605, 0.3633, 0.9605, 0.3744, 0.9577, 0.927, 0.994, 0.927, 0.9968, 0.07859, 0.9968, 0.1512, 0.000447, 0.2488, 0.000447, 0.2488, 0.3326, 0.1512, 0.3326, 0.9996, 0.9996, 0.000447, 0.9996, 0.000447, 0.000447, 0.9996, 0.000447, 0.000447, 1.142, -0.8061, 0.807, -0.2507, 0.2516, 0.000447, 0.3549, 0.5502, 0.9996, 0.4498, 0.9996, 0.4498, 0.6674, 0.5502, 0.6674, 0.05068, 0.9996, -0.04979, 0.9996, -0.04979, 0.6674, 0.05068, 0.6674, 0.2739, 0.05068, 0.2739, 0.05068, 0.05068, 0.05068, 0.05068, 0.05068, 0.05068, 0.05068, 0.2739, 0.05068, 0.2739, 0.5, 0.2739, 0.7261, 0.05068, 0.7261, 0.05068, 0.5, 0.9242, 0.8823, 0.9298, 0.8823, 0.927, 0.9996, 0.000447, -0.354, -0.2507, -0.2507, -0.2507, -0.2507, 0.000447, -0.354, 0.003238, 0.8823, 0.07301, 0.8823, 0.07859, 0.8823, 0.01161, 0.7512, 0.003238, 0.7623, 0.003238, 0.7623, 0.01161, 0.7512, 0.1623, 0.9996, 0.3633, 0.9605, 0.3744, 0.9577, 0.7261, 0.9521, 0.7261, 0.9521, 0.5, 0.9521, 0.5, 0.9521, 0.9996, 0.9996, 0.9298, 0.9996, 0.927, 0.9996, 0.1512, 0.3326, 0.05068, 0.3326, 0.05068, 0.000447, 0.1512, 0.000447, 0.07859, 0.8823, 0.07859, 0.9996, 0.07301, 0.9996, 0.4888, 0.7512, 0.01161, 0.7512, 0.01161, 0.7512, 0.4888, 0.7512, 0.1037, 0.4163, 0.1009, 0.4191, 0.9884, 0.7233, 0.9047, 0.000447, 0.1009, 0.4191, 0.1037, 0.4163, -0.007925, 0.874, -0.01072, 0.4553, -0.01072, 0.4553, -0.007925, 0.874, 0.5, 0.9716, 0.4972, 0.9912, 0.4972, 0.9912, 0.5, 0.9716, -0.005134, 0.8795, -0.007925, 0.874, -0.01072, 0.4553, 0.1037, 0.4163, 0.1149, 0.000447, 0.1149, 0.000447, 0.1037, 0.4163, -0.01072, 0.4553, -0.007925, 0.4526, 0.1009, 0.4191, 0.9884, 0.7233, 0.9856, 0.03115, 0.9856, 0.03115, 0.9884, 0.7233, -0.007925, 0.4526, -0.01072, 0.4553, -0.01072, 0.4553, -0.007925, 0.4526, -0.007925, 0.4526, -0.01072, 0.4553, 0.4191, 0.9186, -0.007925, 0.874, -0.005134, 0.8795, 0.4191, 0.9186, 0.5, 0.2767, 0.5, 0.5, 0.2739, 0.5, 0.2739, 0.2767, 0.05068, 0.2767, 0.05068, 0.05068, 0.05068, 0.05068, 0.05068, 0.2767, 0.07859, 0.994, 0.07859, 0.9075, 0.07859, 0.9075, 0.0758, 0.9968, 0.07859, 0.994, 0.07859, 0.9968, 0.927, 0.9968, 0.927, 0.994, 0.9298, 0.9968, 0.2488, 0.6674, 0.1512, 0.6674, 0.1512, 0.3326, 0.2488, 0.3326, 0.07301, 0.8768, 0.07859, 0.8795, 0.07859, 0.8795, 0.9493, 0.7261, 0.9493, 0.7261, 0.9493, 0.9521, 0.3744, 0.9577, 0.3633, 0.9605, 0.3633, 0.9605, 0.3744, 0.9577, 0.927, 0.994, 0.927, 0.9214, 0.9242, 0.9075, 0.9242, 0.8795, 0.9242, 0.8795, 0.927, 0.8768, 0.1037, 0.4163, 0.9884, 0.7233, 0.9856, 0.03115, 0.9047, 0.000447, 0.4191, 0.9186, 0.1009, 0.4191, 0.05068, 0.7261, 0.05068, 0.7261, 0.05068, 0.5, 0.05068, 0.5, 0.9047, 0.000447, 0.9884, 0.7233, 0.4191, 0.9186, 0.9047, 0.000447, 0.1149, 0.000447, 0.1037, 0.4163, 0.1149, 0.000447, 0.9047, 0.000447, 0.1037, 0.4163, -0.01072, 0.4553, -0.007925, 0.874, 0.4191, 0.9186, 0.2014, 0.9996, 0.1009, 0.913, 0.2014, 0.8516, 0.2991, 0.913, 0.4191, 0.9186, 0.1735, 0.9996, -0.005134, 0.8795, -0.005134, 0.8795, 0.1623, 0.9996, 0.4191, 0.9186, 0.9047, 0.000447, 0.1037, 0.4163, 0.9856, 0.03115, 0.9047, 0.000447, 0.9856, 0.03115, 0.9884, 0.7233, 0.4191, 0.9186, 0.3633, 0.9605, 0.1735, 0.9996, 0.1623, 0.9996, 0.3744, 0.9577, 0.4191, 0.9186, 0.1735, 0.9996, 0.1623, 0.9996, -0.005134, 0.8795, 0.1623, 0.9996, 0.1735, 0.9996, 0.3633, 0.9605, 0.1623, 0.9996, 0.3633, 0.9605, 0.3744, 0.9577, 0.9047, 0.000447, 0.1009, 0.4191, 0.1037, 0.4163, 0.1037, 0.4163, 0.1009, 0.4191, 0.9884, 0.7233, -0.005134, 0.8795, -0.007925, 0.874, -0.01072, 0.4553, -0.007925, 0.874, -0.005134, 0.8795, 0.4191, 0.9186, -0.007925, 0.4526, -0.01072, 0.4553, 0.4191, 0.9186, -0.01072, 0.4553, -0.007925, 0.4526, 0.1009, 0.4191, 0.5837, 0.000447, 0.7512, 0.000447, 0.7512, 0.9996, 0.5837, 0.9996, 0.2991, 0.8237, 0.2349, 0.7651, 0.2991, 0.7344, 0.3633, 0.7651, -0.1, 0.913, -0.1, 0.8237, -0.03583, 0.7651, 0.000447, 0.8516, 0.6005, 0.6758, 0.6367, 0.7651, 0.5642, 0.7651, 0.5474, 0.6674, 0.2014, 0.6758, 0.1763, 0.5809, 0.2237, 0.5809, 0.2516, 0.6674, 0.2349, 0.9996, 0.09533, 0.9996, 0.6814, 0.9996, 0.09533, 0.9996, 0.6507, 0.9996, 0.6814, 0.9996, 0.4665, 0.9996, 0.2349, 0.9996, 0.6814, 0.9996, 0.09533, 0.9996, 0.6507, 0.9996, 0.6814, 0.9996, 0.7009, 0.7344, 0.7651, 0.7651, 0.7009, 0.8237, 0.6367, 0.7651, -0.2507, 0.2516, 0.000447, 0.3549, 0.000447, 1.142, -0.8061, 0.807, 0.3549, 0.000447, 0.2516, -0.2507, 0.807, -0.8061, 1.142, 0.000447, 0.2739, 0.5754, 0.2991, 0.6479, 0.2516, 0.6674, 0.2237, 0.5809, 0.5502, 0.6674, 0.4498, 0.6674, 0.4498, 0.3326, 0.5502, 0.3326, 0.06743, 0.2488, 0.06743, 0.7512, 0.5, 0.9996, 0.9326, 0.2488, 0.05068, 0.6674, 0.1009, 0.6479, 0.1009, 0.7344, 0.03673, 0.7651, 0.000447, 0.8516, 0.03673, 0.7651, 0.1009, 0.8237, 0.1009, 0.913, 0.5, 0.7344, 0.5642, 0.7651, 0.5, 0.8237, 0.4358, 0.7651, 1.142, 0.000447, 0.807, 0.807, 0.2516, 0.2516, 0.3549, 0.000447, 0.3744, 0.5809, 0.3995, 0.6758, 0.3493, 0.6674, 0.2739, 0.9521, 0.05068, 0.9521, 0.05068, 0.9521, 0.2739, 0.9521, 0.7009, 0.913, 0.7009, 0.8237, 0.7651, 0.7651, 0.7986, 0.8516, 0.5391, 0.9996, 0.5028, 0.7456, 0.994, 0.7456, 0.9605, 0.9996, 0.2516, 0.2516, 0.3549, 0.000447, 0.3549, 0.000447, 0.2516, 0.2516, 0.8489, 0.000447, 0.9493, 0.000447, 0.9493, 0.3326, 0.8489, 0.3326, 0.000447, 0.003238, 0.994, 0.003238, 0.994, 0.4163, 0.000447, 0.4163, 0.7651, 0.7651, 0.7986, 0.6758, 0.8516, 0.6674, 0.8349, 0.7651, 0.06743, 0.7512, 0.06743, 0.2488, 0.5, 0.000447, 0.9326, 0.7512, 0.05068, 0.9521, 0.05068, 0.9521, 0.2739, 0.9521, 0.2739, 0.9521, 0.4498, 0.9996, 0.3493, 0.9996, 0.3493, 0.6674, 0.4498, 0.6674, -0.04979, 0.000447, 0.05068, 0.000447, 0.05068, 0.3326, -0.04979, 0.3326, 0.3493, 0.000447, 0.4498, 0.000447, 0.4498, 0.3326, 0.3493, 0.3326, 0.6507, 0.6674, 0.5502, 0.6674, 0.5502, 0.3326, 0.6507, 0.3326, 0.9493, 0.05068, 0.9493, 0.05068, 0.9493, 0.2767, 0.9493, 0.2767, 0.6507, 0.000447, 0.7512, 0.000447, 0.7512, 0.3326, 0.6507, 0.3326, 0.2349, 0.7651, 0.2014, 0.6758, 0.2516, 0.6674, 0.5, 0.913, 0.5, 0.8237, 0.5642, 0.7651, 0.6005, 0.8516, 0.7512, 0.6674, 0.6507, 0.6674, 0.6507, 0.3326, 0.7512, 0.3326, 0.3633, 0.7651, 0.3493, 0.6674, 0.3995, 0.6758, 0.4358, 0.7651, 0.5, 0.7344, 0.5, 0.6479, 0.5474, 0.6674, 0.5642, 0.7651, 0.1009, 0.7344, 0.1009, 0.6479, 0.1484, 0.6674, 0.1651, 0.7651, -0.03583, 0.7651, 0.000447, 0.6758, 0.05068, 0.6674, 0.03673, 0.7651, 0.3493, 0.6674, 0.2991, 0.6479, 0.327, 0.5754, 0.3744, 0.5809, 0.4526, 0.6674, 0.5, 0.6479, 0.5, 0.7344, 0.4358, 0.7651, 0.1009, 0.8237, 0.03673, 0.7651, 0.1009, 0.7344, 0.1651, 0.7651, 0.6367, 0.7651, 0.6005, 0.6758, 0.6507, 0.6674, 0.7009, 0.7344, 0.8963, 0.9996, 0.7149, 0.9996, 0.6814, 0.9996, 0.000447, -0.354, -0.2507, -0.2507, -0.2507, -0.2507, 0.000447, -0.354, 0.8963, 0.9996, 0.7149, 0.9996, 0.6814, 0.9996, 0.9493, 0.5, 0.9493, 0.7261, 0.9493, 0.7261, 0.9493, 0.5, 0.05068, 0.7261, 0.05068, 0.7261, 0.05068, 0.5, 0.05068, 0.5, 0.000447, 0.5474, 0.994, 0.5474, 0.994, 0.5474, 0.000447, 0.5474, 0.994, 0.000447, 0.000447, 0.000447, 0.000447, 0.03115, 0.994, 0.03394, 0.4498, 0.000447, 0.5502, 0.000447, 0.5502, 0.3326, 0.4498, 0.3326, -0.04979, 0.000447, 0.05068, 0.000447, 0.05068, 0.3326, -0.04979, 0.3326, 0.6507, 0.3326, 0.5502, 0.3326, 0.5502, 0.000447, 0.6507, 0.000447, 0.3493, 0.3326, 0.2488, 0.3326, 0.2488, 0.000447, 0.3493, 0.000447, 0.2349, 0.7651, 0.2516, 0.6674, 0.2991, 0.6479, 0.2991, 0.7344, 0.7261, 0.05068, 0.7261, 0.2767, 0.5, 0.2767, 0.5, 0.05068, 0.6507, 0.6674, 0.7512, 0.6674, 0.7512, 0.9996, 0.6507, 0.9996, 0.9996, 0.9996, 0.9996, 0.994, 0.9298, 0.9968, 0.9298, 0.9996, -0.002344, 0.7791, 0.003238, 0.7623, 0.003238, 0.7623, -0.002344, 0.7791, 0.6507, 0.9996, 0.5502, 0.9996, 0.5502, 0.6674, 0.6507, 0.6674, 0.7986, 0.9996, 0.7009, 0.913, 0.7986, 0.8516, 0.8991, 0.913, 0.000447, 0.9996, -0.1, 0.913, 0.000447, 0.8516, 0.1009, 0.913, 0.000447, -0.354, -0.2507, -0.2507, -0.8061, -0.8061, 0.000447, -1.141, 0.05068, 0.5, 0.05068, 0.2767, 0.05068, 0.2767, 0.05068, 0.5, 0.9493, 0.7261, 0.9493, 0.9521, 0.9493, 0.9521, 0.9493, 0.7261, 0.6814, 0.9996, 0.7512, 0.9996, 0.8489, 0.9996, 0.6814, 0.9996, 0.8489, 0.9996, 0.9493, 0.9996, 0.6814, 0.9996, 0.7512, 0.9996, 0.8489, 0.9996, 0.6814, 0.9996, 0.8489, 0.9996, 0.9493, 0.9996, 0.2991, 0.913, 0.2991, 0.8237, 0.3633, 0.7651, 0.3995, 0.8516, -0.005134, 0.8795, -0.01072, 0.4553, 0.1009, 0.4191, 0.4191, 0.9186, 0.2991, 0.913, 0.2014, 0.8516, 0.2349, 0.7651, 0.2991, 0.8237, 0.5502, 0.3326, 0.6507, 0.3326, 0.6507, 0.6674, 0.5502, 0.6674, 0.4498, 0.000447, 0.5502, 0.000447, 0.5502, 0.3326, 0.4498, 0.3326, 0.7512, 0.6674, 0.8489, 0.6674, 0.8489, 0.9996, 0.7512, 0.9996, 0.6507, 0.3326, 0.5502, 0.3326, 0.5502, 0.000447, 0.6507, 0.000447, 0.2739, 0.2767, 0.2739, 0.05068, 0.5, 0.05068, 0.5, 0.2767, 0.1512, 0.3326, 0.05068, 0.3326, 0.05068, 0.000447, 0.1512, 0.000447, 0.6507, 0.000447, 0.7512, 0.000447, 0.7512, 0.3326, 0.6507, 0.3326, 0.3493, 0.9996, 0.2488, 0.9996, 0.2488, 0.6674, 0.3493, 0.6674, 0.1009, 0.4191, -0.007925, 0.4526, 0.4191, 0.9186, 0.9884, 0.7233, 0.3493, 0.3326, 0.2488, 0.3326, 0.2488, 0.000447, 0.3493, 0.000447, 0.9242, 0.8795, 0.927, 0.8768, 0.9298, 0.8823, 0.9242, 0.8823, 0.1623, 0.9996, -0.005134, 0.8795, -0.005134, 0.8795, 0.1623, 0.9996, 0.006029, 0.994, -0.002344, 0.9772, -0.002344, 0.9772, 0.006029, 0.994, 0.2516, -0.2507, 0.3549, 0.000447, 0.3549, 0.000447, 0.2516, -0.2507, 0.8489, 0.3326, 0.7512, 0.3326, 0.7512, 0.000447, 0.8489, 0.000447, 0.07859, 0.994, 0.0758, 0.9968, 0.07301, 0.9996, 0.07859, 0.9996, -0.2507, -0.2507, -0.354, 0.000447, -1.141, 0.000447, -0.8061, -0.8061, 0.9493, 0.9521, 0.9493, 0.9521, 0.7261, 0.9521, 0.7261, 0.9521, 0.3549, 0.000447, 0.2516, -0.2507, 0.807, -0.8061, 1.142, 0.000447, 0.1651, 0.7651, 0.1484, 0.6674, 0.2014, 0.6758, 0.2349, 0.7651, -0.05258, 0.6674, 0.000447, 0.6758, 0.9633, 0.7651, 0.8991, 0.7344, 0.7149, 0.9996, 0.4665, 0.9996, 0.6814, 0.9996, 0.2349, 0.9996, 0.09533, 0.9996, 0.6814, 0.9996, 0.8991, 0.913, 0.7986, 0.8516, 0.8349, 0.7651, 0.8991, 0.8237, 0.05068, 0.6674, 0.1512, 0.6674, 0.1512, 0.9996, 0.05068, 0.9996, 0.2991, 0.7344, 0.2991, 0.6479, 0.3493, 0.6674, 0.3633, 0.7651, 0.8991, 0.8237, 0.8349, 0.7651, 0.8516, 0.6674, 0.8991, 0.7344, 0.8991, 0.8237, 0.8991, 0.7344, 0.9633, 0.7651, 0.1009, 0.8237, 0.1651, 0.7651, 0.2014, 0.8516, 0.1009, 0.913, 0.3995, 0.8516, 0.3633, 0.7651, 0.4358, 0.7651, 0.2014, 0.8516, 0.1651, 0.7651, 0.2349, 0.7651, 0.6005, 0.8516, 0.5642, 0.7651, 0.6367, 0.7651, 0.5, 0.913, 0.3995, 0.8516, 0.4358, 0.7651, 0.5, 0.8237, 0.000447, 0.8516, -0.03583, 0.7651, 0.03673, 0.7651, 0.7009, 0.913, 0.6005, 0.8516, 0.6367, 0.7651, 0.7009, 0.8237, 0.7986, 0.8516, 0.7651, 0.7651, 0.8349, 0.7651, 0.1763, 0.5809, 0.2014, 0.6758, 0.1484, 0.6674, 0.09533, 0.9996, 0.09533, 0.9996, 0.6814, 0.9996, 0.7149, 0.9996, 0.4665, 0.9996, 0.6814, 0.9996, 0.4665, 0.9996, 0.2349, 0.9996, 0.6814, 0.9996, 0.09533, 0.9996, 0.09533, 0.9996, 0.6814, 0.9996, 0.6814, 0.9996, 0.6507, 0.9996, 0.7512, 0.9996, 0.3493, 0.9996, 0.2488, 0.9996, 0.2488, 0.6674, 0.3493, 0.6674, 0.6814, 0.9996, 0.6507, 0.9996, 0.7512, 0.9996, 0.6814, 0.9996, 0.9493, 0.9996, 0.8963, 0.9996, 0.6814, 0.9996, 0.9493, 0.9996, 0.8963, 0.9996, 0.4358, 0.7651, 0.3995, 0.6758, 0.4526, 0.6674, 0.3995, 0.9996, 0.2991, 0.913, 0.3995, 0.8516, 0.5, 0.913, 0.2516, 0.2516, 0.3549, 0.000447, 1.142, 0.000447, 0.807, 0.807, 0.2488, 0.6674, 0.1512, 0.6674, 0.1512, 0.3326, 0.2488, 0.3326, 0.2488, 0.3326, 0.3493, 0.3326, 0.3493, 0.6674, 0.2488, 0.6674, 0.05068, 0.05068, 0.05068, 0.05068, 0.05068, 0.2767, 0.05068, 0.2767, 0.2739, 0.05068, 0.2739, 0.05068, 0.5, 0.05068, 0.5, 0.05068, 0.05068, 0.6674, -0.04979, 0.6674, -0.04979, 0.3326, 0.05068, 0.3326, 0.1512, 0.6674, 0.05068, 0.6674, 0.05068, 0.3326, 0.1512, 0.3326, 0.5502, 0.6674, 0.4498, 0.6674, 0.4498, 0.3326, 0.5502, 0.3326, 0.05068, 0.9521, 0.05068, 0.9521, 0.05068, 0.7261, 0.05068, 0.7261, 0.7512, 0.6674, 0.6507, 0.6674, 0.6507, 0.3326, 0.7512, 0.3326, 0.6005, 0.9996, 0.5, 0.913, 0.6005, 0.8516, 0.7009, 0.913, -0.2507, -0.2507, -0.354, 0.000447, -1.141, 0.000447, -0.8061, -0.8061, 0.9493, 0.05068, 0.9493, 0.05068, 0.9493, 0.2767, 0.9493, 0.2767, 0.05068, 0.3326, 0.1512, 0.3326, 0.1512, 0.6674, 0.05068, 0.6674, 0.8489, 0.3326, 0.9493, 0.3326, 0.9493, 0.6674, 0.8489, 0.6674, 0.4888, 0.7512, 0.4972, 0.7595, 0.01719, 0.9996, 0.01161, 0.7512, 0.7512, 0.3326, 0.8489, 0.3326, 0.8489, 0.6674, 0.7512, 0.6674, 0.3493, 0.3326, 0.4498, 0.3326, 0.4498, 0.6674, 0.3493, 0.6674, -0.8061, 0.807, -1.141, 0.000447, -0.354, 0.000447, -0.2507, 0.2516, 0.000447, 0.3549, 0.2516, 0.2516, 0.2516, 0.2516, 0.000447, 0.3549, 0.2739, 0.7261, 0.2739, 0.9521, 0.05068, 0.9521, 0.05068, 0.7261, -0.2507, -0.2507, -0.354, 0.000447, -0.354, 0.000447, -0.2507, -0.2507, 0.2516, 0.2516, 0.000447, 0.3549, 0.000447, 0.3549, 0.2516, 0.2516, -0.354, 0.000447, -0.2507, -0.2507, -0.2507, -0.2507, -0.354, 0.000447, 0.000447, 0.3549, -0.2507, 0.2516, -0.2507, 0.2516, 0.000447, 0.3549, 0.000447, -0.354, 0.2516, -0.2507, 0.2516, -0.2507, 0.000447, -0.354, 0.3549, 0.000447, 0.000447, 0.3549, -0.354, 0.000447, 0.000447, -0.354, 0.3549, 0.000447, 0.2516, -0.2507, 0.2516, -0.2507, 0.3549, 0.000447, 0.2739, 0.05068, 0.2739, 0.2767, 0.05068, 0.2767, 0.05068, 0.05068, 0.000447, -0.354, 0.2516, -0.2507, 0.2516, -0.2507, 0.000447, -0.354, 0.9242, 0.8795, 0.9242, 0.8795, 0.07859, 0.8795, 0.07859, 0.8795, 0.05068, 0.6674, 0.1512, 0.6674, 0.1512, 0.9996, 0.05068, 0.9996, 0.9493, 0.9996, 0.8489, 0.9996, 0.8489, 0.6674, 0.9493, 0.6674, 0.2516, -0.2507, 0.3549, 0.000447, 0.000447, -0.354, -0.354, 0.000447, -0.2507, 0.2516, -0.2507, 0.2516, -0.354, 0.000447, 0.7512, 0.6674, 0.8489, 0.6674, 0.8489, 0.9996, 0.7512, 0.9996, -0.2507, 0.2516, 0.000447, 0.3549, 0.000447, 0.3549, -0.2507, 0.2516, 0.07301, 0.8823, 0.003238, 0.8823, 0.003238, 0.8768, 0.07301, 0.8768, 0.2516, -0.2507, 0.3549, 0.000447, 0.000447, -0.354, 0.000447, 0.3549, -0.2507, 0.2516, -0.354, 0.000447, 0.3549, 0.000447, 0.2516, 0.2516, 0.000447, 0.3549, 0.3549, 0.000447, 0.2516, 0.2516, 0.000447, 0.3549, -0.354, 0.000447, -0.2507, -0.2507, 0.000447, -0.354, 0.000447, 0.3549, -0.2507, 0.2516, -0.354, 0.000447, -0.354, 0.000447, -0.2507, -0.2507, 0.000447, -0.354, -0.007925, 0.874, -0.01072, 0.4553, -0.01072, 0.4553, -0.007925, 0.874, 0.000447, 0.000447, 0.9996, 0.000447, 0.9996, 0.9996, 0.000447, 0.9996, 0.3744, 0.9577, 0.4191, 0.9186, 0.4191, 0.9186, 0.3744, 0.9577, 0.01719, 0.9996, 0.5028, 0.7707, 0.5, 0.9716, 0.2516, -0.2507, 0.000447, -0.354, 0.000447, -1.141, 0.807, -0.8061, 0.3493, 0.3326, 0.4498, 0.3326, 0.4498, 0.6674, 0.3493, 0.6674, 0.994, 0.7456, 0.9968, 0.9996, 0.9633, 0.9996, 0.5391, 0.9996, 0.5028, 0.9996, 0.5028, 0.7456, -0.002344, 0.9772, -0.002344, 0.7791, -0.002344, 0.7791, -0.002344, 0.9772, 0.01719, 0.9996, -0.002344, 0.9772, -0.002344, 0.7791, 0.4972, 0.9912, 0.01719, 0.9996, 0.5, 0.9716, 0.01719, 0.9996, 0.003238, 0.7623, 0.01161, 0.7512, 0.01719, 0.9996, 0.4972, 0.7595, 0.5028, 0.7707, 0.01719, 0.9996, -0.002344, 0.7791, 0.003238, 0.7623, 0.4972, 0.9912, 0.4888, 0.9996, 0.01719, 0.9996, 0.01719, 0.9996, 0.006029, 0.994, -0.002344, 0.9772, 0.01719, 0.9996, 0.4888, 0.9996, 0.4888, 0.9996, 0.01719, 0.9996, 0.5028, 0.7456, 0.5391, 0.9996, 0.5391, 0.9996, 0.9633, 0.9996, 0.9605, 0.9996, 0.994, 0.7456, 0.994, 0.8349, 0.000447, 0.8349, 0.000447, 0.8321, 0.994, 0.8321])
me_liberatr.materials.append(mat_01liberatrmarquee)
me_liberatr.materials.append(mat_02liberatrsnap)
me_liberatr.materials.append(mat_liberatrblack)
me_liberatr.materials.append(mat_liberatrsideart)
me_liberatr.materials.append(mat_liberatrplastic)
me_liberatr.materials.append(mat_liberatrblackshiny)
me_liberatr.materials.append(mat_liberatrredtrans)
me_liberatr.materials.append(mat_liberatrcpoetc)
me_liberatr.use_remesh_fix_poles = True
me_liberatr.use_remesh_preserve_attributes = False
me_liberatr.update()

# ---- objects
ob_liberatr = bpy.data.objects.new('liberatr', me_liberatr)

# ---- transforms, parenting, visibility, modifiers, constraints
ob_liberatr.location = (-0.03844, 0.0, 1.041)
ob_liberatr.rotation_euler = (1.571, 0.0, 0.0)
_m = ob_liberatr.modifiers.new('Auto Smooth', 'NODES')
_m.node_group = ng_auto_smooth
_gi = [s.identifier for s in ng_auto_smooth.interface.items_tree if s.item_type == 'SOCKET' and s.in_out == 'INPUT']
_m[_gi[1]] = 1.047  # Angle
_m = ob_liberatr.modifiers.new('WeightedNormal', 'WEIGHTED_NORMAL')
_m.keep_sharp = True

# ---- collection membership
scene.collection.objects.link(ob_liberatr)

# ---- scene / render settings (as saved in the file)
scene.frame_start = 1; scene.frame_end = 250; scene.frame_set(1)
scene.render.engine = 'BLENDER_EEVEE_NEXT'
scene.cycles.use_denoising = False
scene.cycles.samples = 128
scene.cycles.sampling_pattern = 'TABULATED_SOBOL'
scene.cycles.use_adaptive_sampling = False
scene.cycles.use_light_tree = False
scene.view_settings.view_transform = 'Filmic'
bpy.context.view_layer.update()

# ---- added for rendering (the .blend has no active camera and no usable light): camera, sun
cam_auto = bpy.data.cameras.new('AutoCamera')
cam_auto.lens = 50.0
cam_auto.sensor_width = 36.0
cam_auto.clip_end = 1000.0
ob_auto_camera = bpy.data.objects.new('AutoCamera', cam_auto)
scene.collection.objects.link(ob_auto_camera)
ob_auto_camera.location = (1.9175, -2.11158, 2.44324)
ob_auto_camera.rotation_euler = (1.09748, -7.21219e-08, 0.694738)
scene.camera = ob_auto_camera
light_auto_sun = bpy.data.lights.new('AutoSun', 'SUN')
light_auto_sun.energy = 3.0
light_auto_sun.angle = 0.0523599
ob_auto_sun = bpy.data.objects.new('AutoSun', light_auto_sun)
scene.collection.objects.link(ob_auto_sun)
ob_auto_sun.rotation_euler = (0.872665, 0.174533, 0.523599)
bpy.context.view_layer.update()
